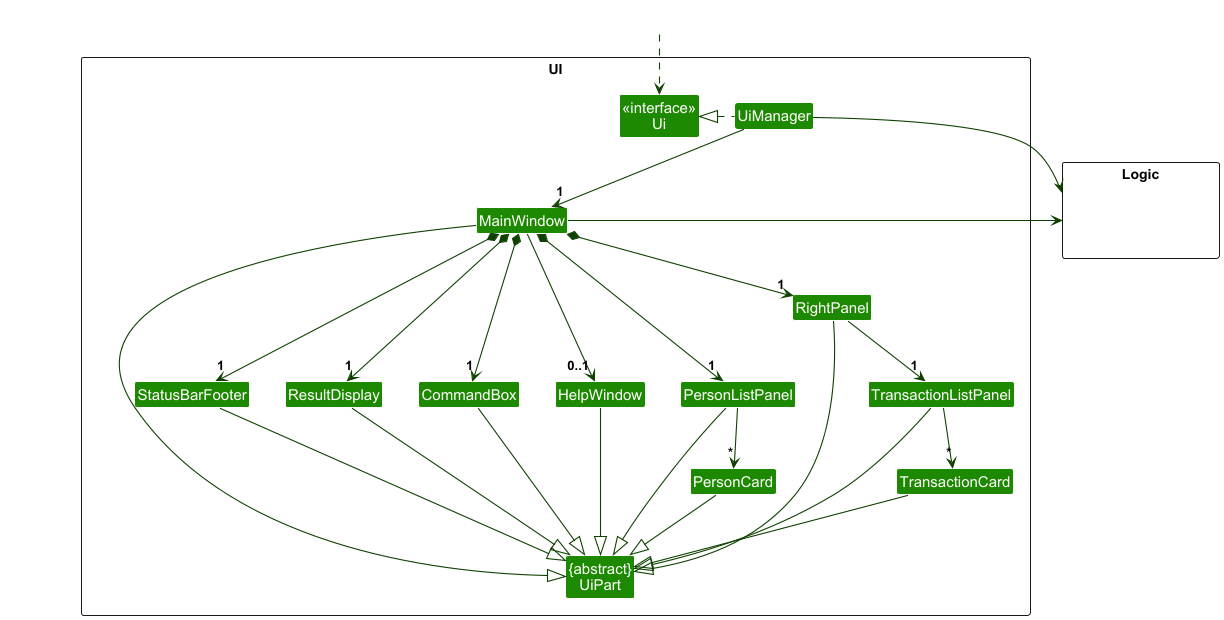

The diagram above was rendered by PlantUML. Its source (embedded in the PNG):
@startuml
!include style.puml
skinparam arrowThickness 1.1
skinparam arrowColor UI_COLOR_T4
skinparam classBackgroundColor UI_COLOR

package UI <<Rectangle>>{
Class "<<interface>>\nUi" as Ui
Class "{abstract}\nUiPart" as UiPart
Class UiManager
Class MainWindow
Class HelpWindow
Class ResultDisplay
Class PersonListPanel
Class PersonCard
Class StatusBarFooter
Class CommandBox
Class TransactionCard
Class TransactionListPanel
Class RightPanel
}

package Logic <<Rectangle>> {
Class HiddenLogic #FFFFFF
}

Class HiddenOutside #FFFFFF
HiddenOutside ..> Ui

UiManager .left.|> Ui
UiManager -down-> "1" MainWindow
MainWindow *-down->  "1" CommandBox
MainWindow *-down-> "1" ResultDisplay
MainWindow *-down-> "1" PersonListPanel
MainWindow *-down-> "1" StatusBarFooter
MainWindow *-down-> "1" RightPanel
MainWindow --> "0..1" HelpWindow

PersonListPanel -down-> "*" PersonCard

RightPanel -down-> "1" TransactionListPanel
TransactionListPanel -down-> "*" TransactionCard

MainWindow -left-|> UiPart

ResultDisplay --|> UiPart
CommandBox --|> UiPart
PersonListPanel --|> UiPart
PersonCard --|> UiPart
StatusBarFooter --|> UiPart
HelpWindow --|> UiPart
RightPanel --|> UiPart
TransactionListPanel --|> UiPart
TransactionCard --|> UiPart

UiManager -right-> Logic
MainWindow -left-> Logic

PersonListPanel -[hidden]left- HelpWindow
HelpWindow -[hidden]left- CommandBox
CommandBox -[hidden]left- ResultDisplay
ResultDisplay -[hidden]left- StatusBarFooter

MainWindow -[hidden]-|> UiPart
@enduml